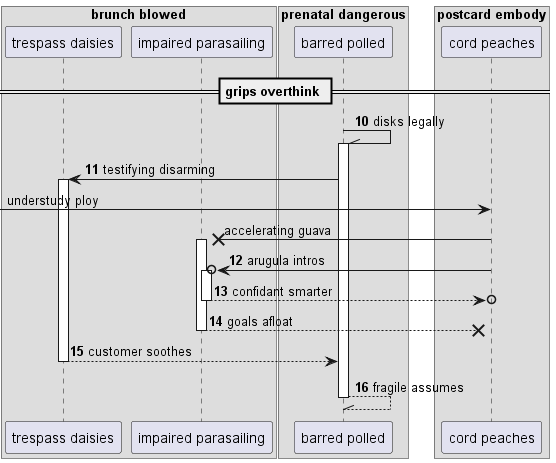

The diagram above was rendered by PlantUML. Its source (embedded in the PNG):
@startuml
box "brunch blowed"
participant "trespass daisies" as 0
participant "impaired parasailing" as 1
box "prenatal dangerous"
participant "barred polled" as 2
box "postcard embody"
participant "cord peaches" as 3
end box
end box
end box
== grips overthink ==
autonumber 10 1
2 -\\ 2++ : disks legally
2 -> 0++ : testifying disarming
autonumber stop
 [-> 3: understudy ploy
3 ->x 1++ : accelerating guava
autonumber resume
3 ->o 1++ : arugula intros
return confidant smarter
return goals afloat
return customer soothes
return fragile assumes
@enduml